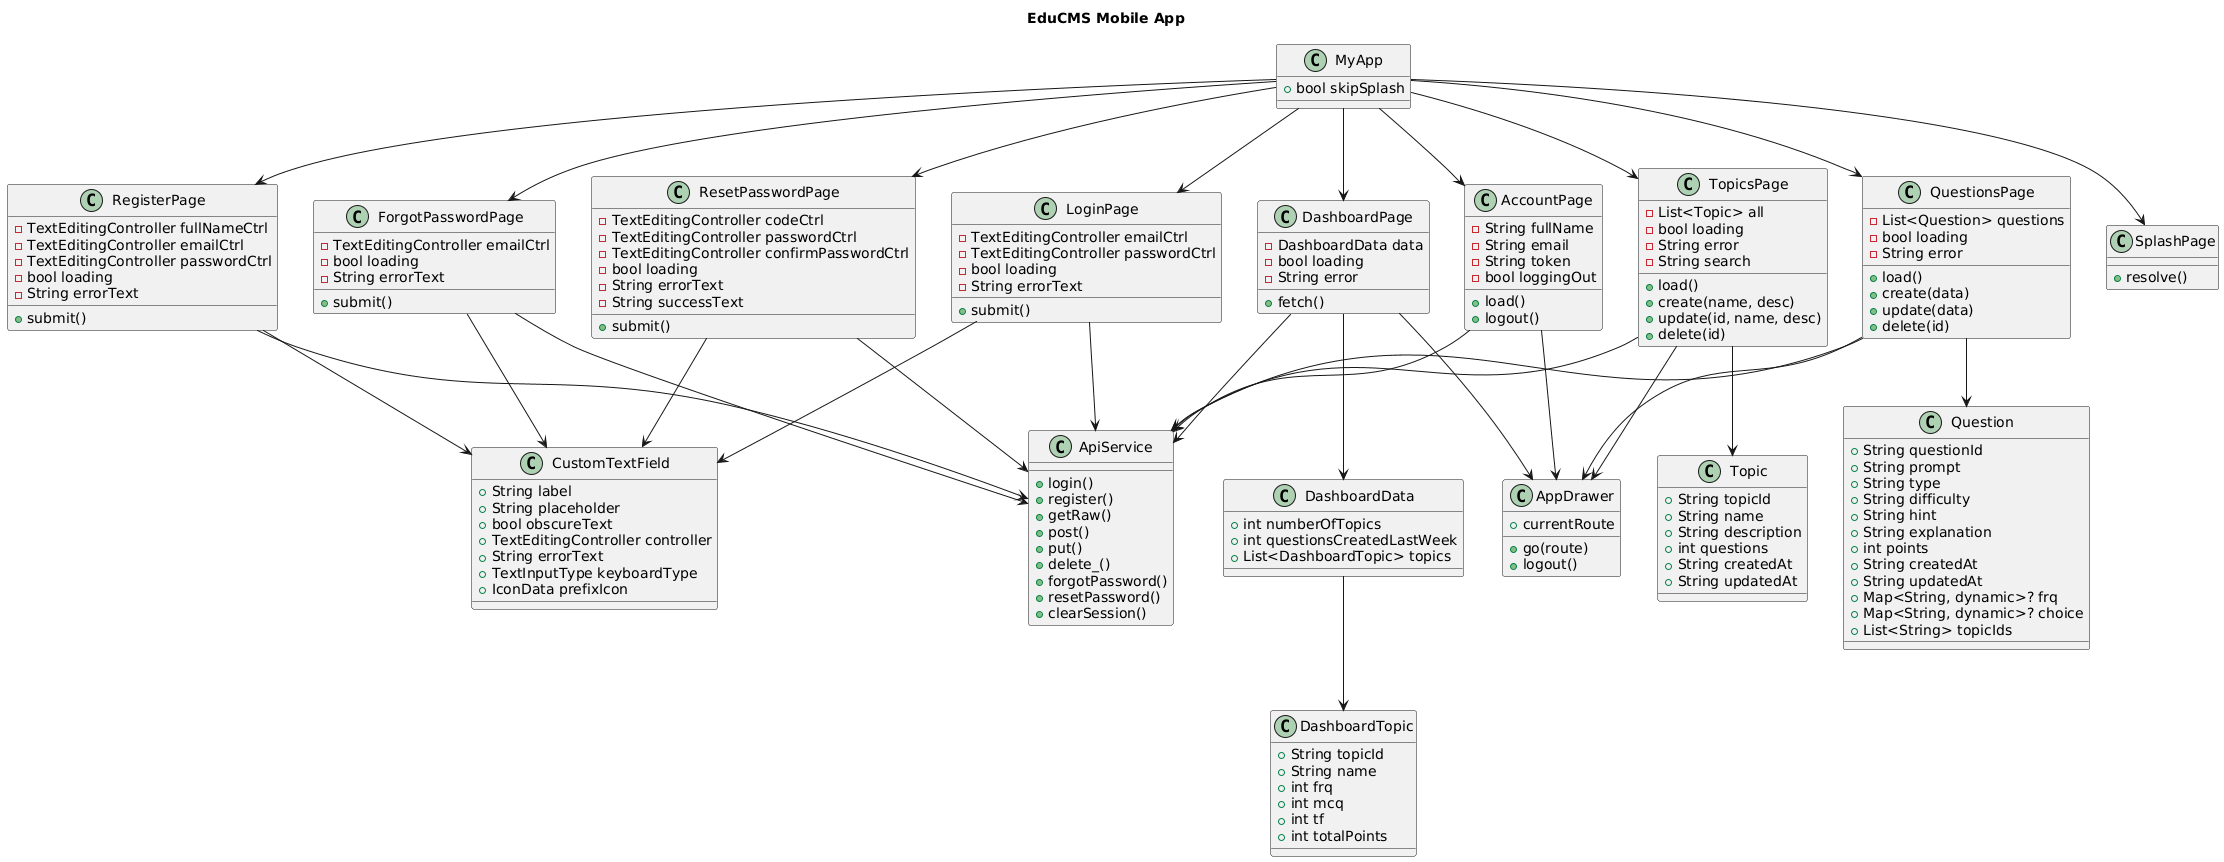

The diagram above was rendered by PlantUML. Its source (embedded in the PNG):
@startuml
title EduCMS Mobile App

class MyApp {
  +bool skipSplash
}

class LoginPage {
  -TextEditingController emailCtrl
  -TextEditingController passwordCtrl
  -bool loading
  -String errorText
  +submit()
}

class RegisterPage {
  -TextEditingController fullNameCtrl
  -TextEditingController emailCtrl
  -TextEditingController passwordCtrl
  -bool loading
  -String errorText
  +submit()
}

class ForgotPasswordPage {
  -TextEditingController emailCtrl
  -bool loading
  -String errorText
  +submit()
}

class ResetPasswordPage {
  -TextEditingController codeCtrl
  -TextEditingController passwordCtrl
  -TextEditingController confirmPasswordCtrl
  -bool loading
  -String errorText
  -String successText
  +submit()
}

class SplashPage {
  +resolve()
}

class DashboardPage {
  -DashboardData data
  -bool loading
  -String error
  +fetch()
}

class TopicsPage {
  -List<Topic> all
  -bool loading
  -String error
  -String search
  +load()
  +create(name, desc)
  +update(id, name, desc)
  +delete(id)
}

class QuestionsPage {
  -List<Question> questions
  -bool loading
  -String error
  +load()
  +create(data)
  +update(data)
  +delete(id)
}

class AccountPage {
  -String fullName
  -String email
  -String token
  -bool loggingOut
  +load()
  +logout()
}

class Topic {
  +String topicId
  +String name
  +String description
  +int questions
  +String createdAt
  +String updatedAt
}

class DashboardTopic {
  +String topicId
  +String name
  +int frq
  +int mcq
  +int tf
  +int totalPoints
}

class DashboardData {
  +int numberOfTopics
  +int questionsCreatedLastWeek
  +List<DashboardTopic> topics
}

class Question {
  +String questionId
  +String prompt
  +String type
  +String difficulty
  +String hint
  +String explanation
  +int points
  +String createdAt
  +String updatedAt
  +Map<String, dynamic>? frq
  +Map<String, dynamic>? choice
  +List<String> topicIds
}

class AppDrawer {
  +currentRoute
  +go(route)
  +logout()
}

class CustomTextField {
  +String label
  +String placeholder
  +bool obscureText
  +TextEditingController controller
  +String errorText
  +TextInputType keyboardType
  +IconData prefixIcon
}

class ApiService {
  +login()
  +register()
  +getRaw()
  +post()
  +put()
  +delete_()
  +forgotPassword()
  +resetPassword()
  +clearSession()
}

MyApp --> LoginPage
MyApp --> RegisterPage
MyApp --> SplashPage
MyApp --> DashboardPage
MyApp --> TopicsPage
MyApp --> QuestionsPage
MyApp --> AccountPage
MyApp --> ForgotPasswordPage
MyApp --> ResetPasswordPage

' Drawer usage
DashboardPage --> AppDrawer
TopicsPage --> AppDrawer
QuestionsPage --> AppDrawer
AccountPage --> AppDrawer

' API usage
LoginPage --> ApiService
RegisterPage --> ApiService
ForgotPasswordPage --> ApiService
ResetPasswordPage --> ApiService
DashboardPage --> ApiService
TopicsPage --> ApiService
QuestionsPage --> ApiService
AccountPage --> ApiService

' Models
TopicsPage --> Topic
DashboardPage --> DashboardData
DashboardData --> DashboardTopic
QuestionsPage --> Question

' Widgets
LoginPage --> CustomTextField
RegisterPage --> CustomTextField
ForgotPasswordPage --> CustomTextField
ResetPasswordPage --> CustomTextField
@enduml